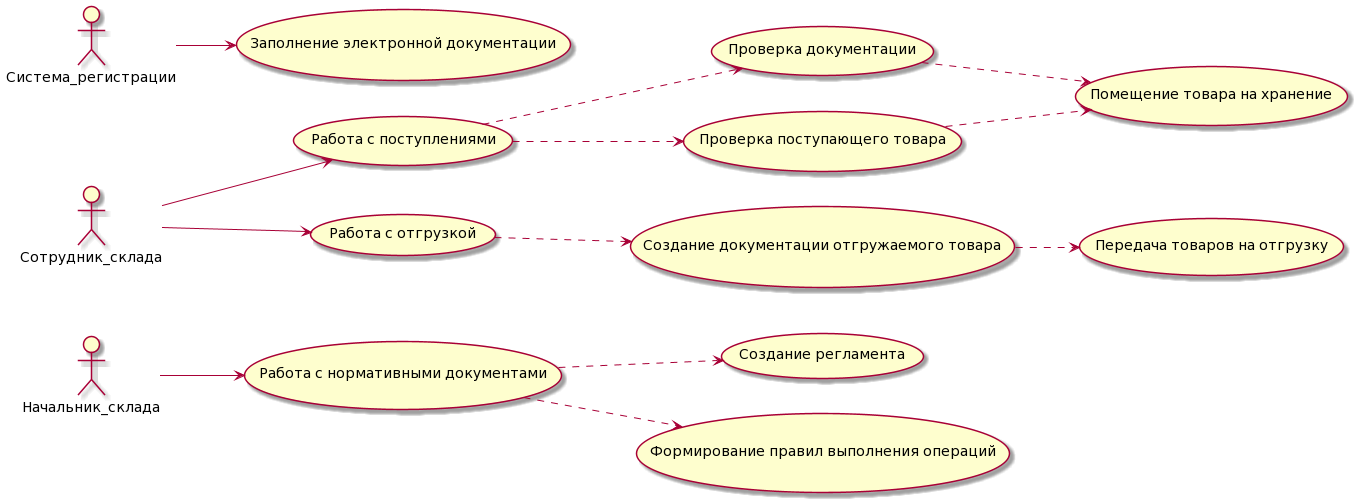

The diagram above was rendered by PlantUML. Its source (embedded in the PNG):
@startuml
left to right direction

actor "Начальник_склада"
actor "Сотрудник_склада"
actor "Система_регистрации"

usecase case1 as "Работа с нормативными документами"

usecase case2 as "Создание регламента"

usecase case3 as "Формирование правил выполнения операций"

usecase case4 as "Работа с поступлениями"

usecase case5 as "Работа с отгрузкой"

usecase case6 as "Проверка документации"

usecase case7 as "Проверка поступающего товара"

usecase case8 as "Создание документации отгружаемого товара"

usecase case9 as "Передача товаров на отгрузку"

usecase case10 as "Заполнение электронной документации"

usecase case11 as "Помещение товара на хранение"





Сотрудник_склада --> case4
Сотрудник_склада --> case5
case4 ..> case6
case4 ..> case7
case6 ..> case11
case7 ..> case11
case5 ..> case8
case8 ..> case9


Начальник_склада --> case1
case1 ..> case2
case1 ..> case3


Система_регистрации --> case10
@enduml